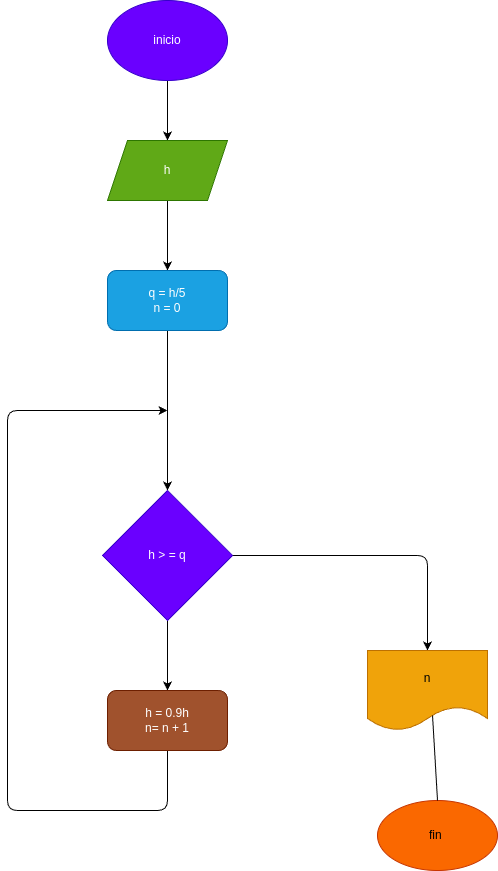

The diagram above was exported from draw.io. Its source (the exported page's mxGraphModel, read from the mxfile embedded in the PNG):
<mxGraphModel dx="1152" dy="922" grid="1" gridSize="10" guides="1" tooltips="1" connect="1" arrows="1" fold="1" page="1" pageScale="1" pageWidth="827" pageHeight="1169" math="0" shadow="0">
  <root>
    <mxCell id="0" />
    <mxCell id="1" parent="0" />
    <mxCell id="4" style="edgeStyle=none;html=1;exitX=0.5;exitY=1;exitDx=0;exitDy=0;entryX=0.5;entryY=0;entryDx=0;entryDy=0;" edge="1" parent="1" source="2" target="3">
      <mxGeometry relative="1" as="geometry" />
    </mxCell>
    <mxCell id="2" value="inicio" style="ellipse;whiteSpace=wrap;html=1;fillColor=#6a00ff;fontColor=#ffffff;strokeColor=#3700CC;" vertex="1" parent="1">
      <mxGeometry x="220" y="30" width="120" height="80" as="geometry" />
    </mxCell>
    <mxCell id="7" style="edgeStyle=none;html=1;exitX=0.5;exitY=1;exitDx=0;exitDy=0;entryX=0.5;entryY=0;entryDx=0;entryDy=0;" edge="1" parent="1" source="3" target="6">
      <mxGeometry relative="1" as="geometry" />
    </mxCell>
    <mxCell id="3" value="h" style="shape=parallelogram;perimeter=parallelogramPerimeter;whiteSpace=wrap;html=1;fixedSize=1;fillColor=#60a917;fontColor=#ffffff;strokeColor=#2D7600;" vertex="1" parent="1">
      <mxGeometry x="220" y="170" width="120" height="60" as="geometry" />
    </mxCell>
    <mxCell id="9" style="edgeStyle=none;html=1;exitX=0.5;exitY=1;exitDx=0;exitDy=0;entryX=0.5;entryY=0;entryDx=0;entryDy=0;" edge="1" parent="1" source="6" target="8">
      <mxGeometry relative="1" as="geometry" />
    </mxCell>
    <mxCell id="6" value="q = h/5&lt;br&gt;n = 0" style="rounded=1;whiteSpace=wrap;html=1;fillColor=#1ba1e2;fontColor=#ffffff;strokeColor=#006EAF;" vertex="1" parent="1">
      <mxGeometry x="220" y="300" width="120" height="60" as="geometry" />
    </mxCell>
    <mxCell id="11" style="edgeStyle=none;html=1;exitX=0.5;exitY=1;exitDx=0;exitDy=0;entryX=0.5;entryY=0;entryDx=0;entryDy=0;" edge="1" parent="1" source="8" target="10">
      <mxGeometry relative="1" as="geometry" />
    </mxCell>
    <mxCell id="15" style="edgeStyle=none;html=1;exitX=1;exitY=0.5;exitDx=0;exitDy=0;entryX=0.5;entryY=0;entryDx=0;entryDy=0;" edge="1" parent="1" source="8" target="14">
      <mxGeometry relative="1" as="geometry">
        <Array as="points">
          <mxPoint x="540" y="585" />
        </Array>
      </mxGeometry>
    </mxCell>
    <mxCell id="8" value="h &amp;gt; = q" style="rhombus;whiteSpace=wrap;html=1;fillColor=#6a00ff;fontColor=#ffffff;strokeColor=#3700CC;" vertex="1" parent="1">
      <mxGeometry x="215" y="520" width="130" height="130" as="geometry" />
    </mxCell>
    <mxCell id="12" style="edgeStyle=none;html=1;exitX=0.5;exitY=1;exitDx=0;exitDy=0;" edge="1" parent="1" source="10">
      <mxGeometry relative="1" as="geometry">
        <mxPoint x="280" y="440" as="targetPoint" />
        <Array as="points">
          <mxPoint x="280" y="840" />
          <mxPoint x="120" y="840" />
          <mxPoint x="120" y="440" />
        </Array>
      </mxGeometry>
    </mxCell>
    <mxCell id="10" value="h = 0.9h&lt;br&gt;n= n + 1" style="rounded=1;whiteSpace=wrap;html=1;fillColor=#a0522d;fontColor=#ffffff;strokeColor=#6D1F00;" vertex="1" parent="1">
      <mxGeometry x="220" y="720" width="120" height="60" as="geometry" />
    </mxCell>
    <mxCell id="14" value="n" style="shape=document;whiteSpace=wrap;html=1;boundedLbl=1;fillColor=#f0a30a;fontColor=#000000;strokeColor=#BD7000;" vertex="1" parent="1">
      <mxGeometry x="480" y="680" width="120" height="80" as="geometry" />
    </mxCell>
    <mxCell id="16" value="fin&amp;nbsp;" style="ellipse;whiteSpace=wrap;html=1;fillColor=#fa6800;fontColor=#000000;strokeColor=#C73500;" vertex="1" parent="1">
      <mxGeometry x="490" y="830" width="120" height="70" as="geometry" />
    </mxCell>
    <mxCell id="17" value="" style="endArrow=none;html=1;entryX=0.542;entryY=0.813;entryDx=0;entryDy=0;entryPerimeter=0;exitX=0.5;exitY=0;exitDx=0;exitDy=0;" edge="1" parent="1" source="16" target="14">
      <mxGeometry width="50" height="50" relative="1" as="geometry">
        <mxPoint x="520" y="850" as="sourcePoint" />
        <mxPoint x="570" y="800" as="targetPoint" />
      </mxGeometry>
    </mxCell>
  </root>
</mxGraphModel>